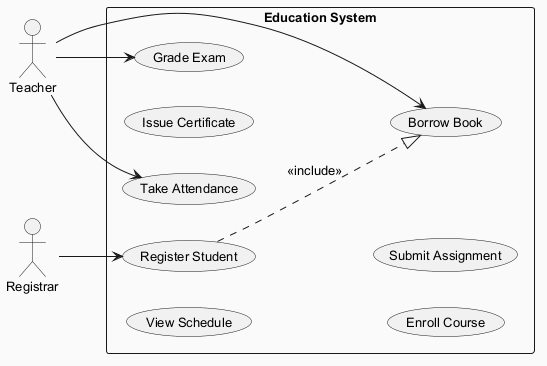

The diagram above was rendered by PlantUML. Its source (embedded in the PNG):
@startuml
skinparam backgroundColor #FAFAFA
skinparam classBackgroundColor #FFF3E0
skinparam classBorderColor #E65100
skinparam defaultFontSize 13
left to right direction
actor "Teacher" as T
actor "Registrar" as R
rectangle "Education System" {
  usecase "Register Student" as UC_RegisterStudent
  usecase "Grade Exam" as UC_GradeExam
  usecase "Take Attendance" as UC_TakeAttendance
  usecase "View Schedule" as UC_ViewSchedule
  usecase "Issue Certificate" as UC_IssueCertificate
  usecase "Enroll Course" as UC_EnrollCourse
  usecase "Submit Assignment" as UC_SubmitAssignment
  usecase "Borrow Book" as UC_BorrowBook
}
T --> UC_GradeExam
T --> UC_BorrowBook
T --> UC_TakeAttendance
R --> UC_RegisterStudent
UC_RegisterStudent ..|> UC_BorrowBook : <<include>>
@enduml